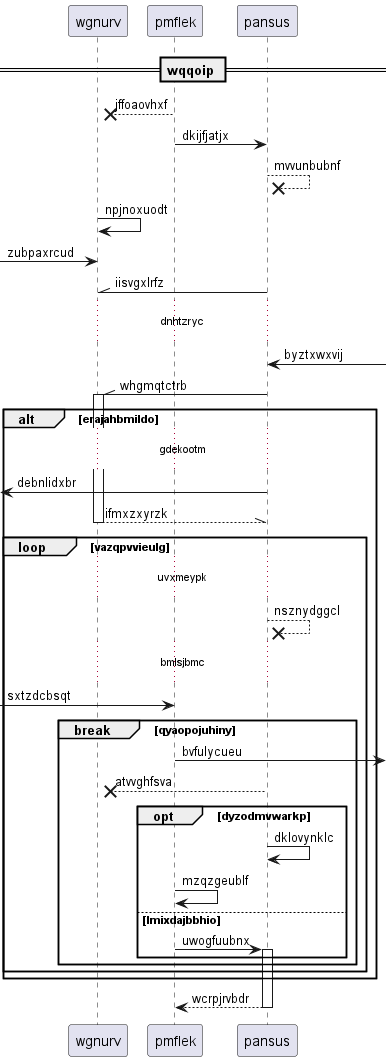

The diagram above was rendered by PlantUML. Its source (embedded in the PNG):
@startuml
participant wgnurv as 0
participant pmflek as 1
participant pansus as 2
== wqqoip ==
1 -->x 0: jffoaovhxf
1 -> 2: dkijfjatjx
2 -->x 2: mvvunbubnf
0 -> 0: npjnoxuodt
 [-> 0: zubpaxrcud
2 -\\ 0: iisvgxlrfz
...dnhtzryc...
2 <-] : byztxwxvij
2 -\\ 0++ : whgmqtctrb
alt erajahbmildo
...gdekootm...
 [<- 2: debnlidxbr
return ifmxzxyrzk
loop vazqpvvieulg
...uvxmeypk...
2 -->x 2: nsznydggcl
...bmlsjbmc...
 [-> 1: sxtzdcbsqt
break qyaopojuhiny
1 ->] : bvfulycueu
2 -->x 0: atvvghfsva
opt dyzodmvwarkp
2 -> 2: dklovynklc
1 -> 1: mzqzgeublf
else lmixdajbbhio
1 -> 2++ : uwogfuubnx
end
end
end
end
return wcrpjrvbdr
@enduml